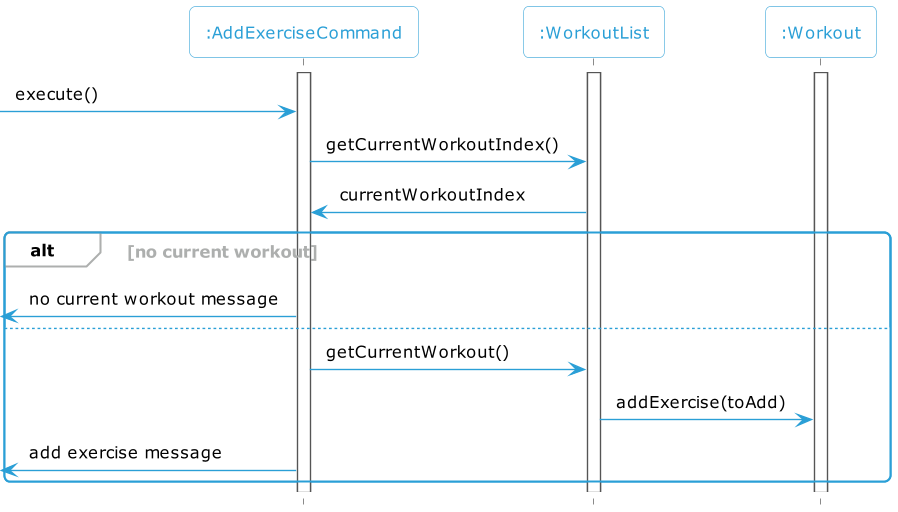

The diagram above was rendered by PlantUML. Its source (embedded in the PNG):
@startuml
'https://plantuml.com/sequence-diagram
!include Style.puml

participant ":AddExerciseCommand" as add
participant ":WorkoutList" as list
participant ":Workout" as workout

activate add
activate list
activate workout
-> add: execute()
add -> list: getCurrentWorkoutIndex()
list -> add: currentWorkoutIndex
alt no current workout
<- add: no current workout message
else
add -> list: getCurrentWorkout()
list -> workout: addExercise(toAdd)
<- add: add exercise message
end
@enduml